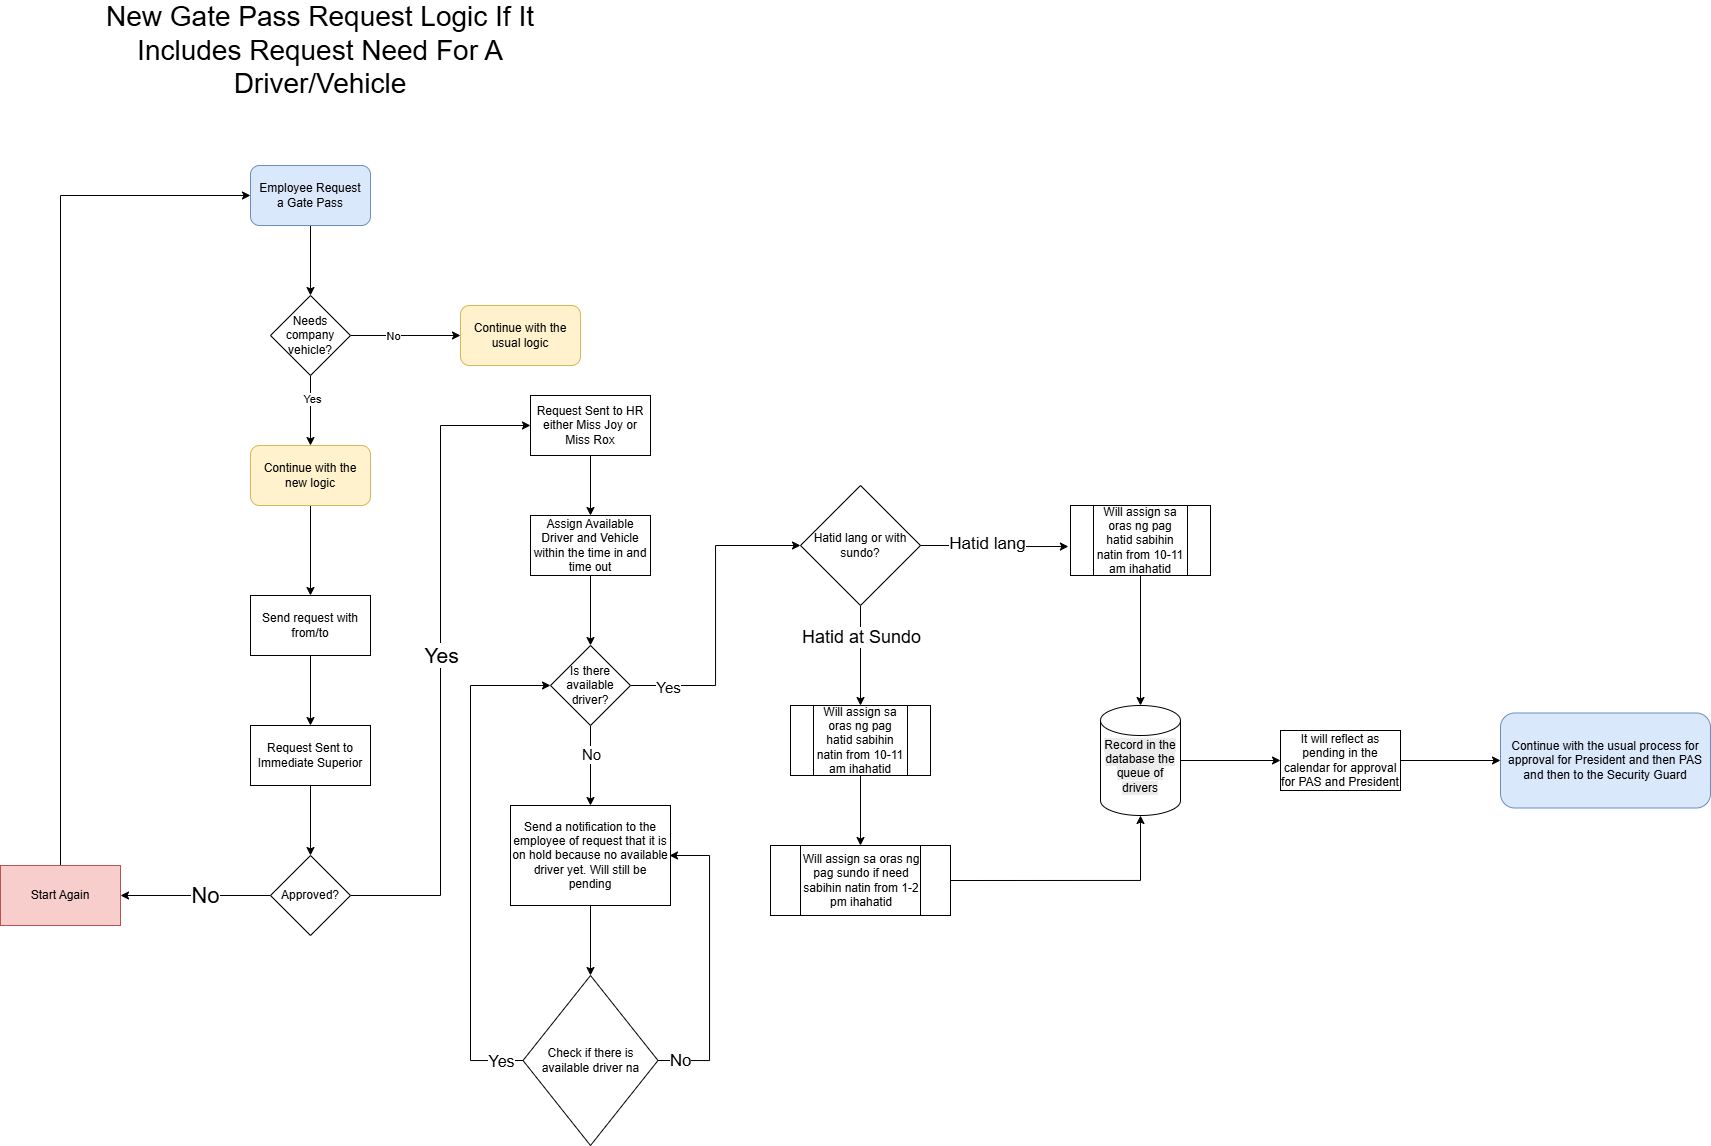

The diagram above was exported from draw.io. Its source (the exported page's mxGraphModel, read from the mxfile embedded in the PNG):
<mxGraphModel dx="1488" dy="782" grid="1" gridSize="10" guides="1" tooltips="1" connect="1" arrows="1" fold="1" page="0" pageScale="1" pageWidth="850" pageHeight="1100" math="0" shadow="0">
  <root>
    <mxCell id="0" />
    <mxCell id="1" parent="0" />
    <mxCell id="1ErV1Iexn7tGGg5V1tvy-1" parent="1" style="text;html=1;whiteSpace=wrap;strokeColor=none;fillColor=none;align=center;verticalAlign=middle;rounded=0;" value="&lt;font style=&quot;font-size: 28px;&quot;&gt;New Gate Pass Request Logic If It Includes Request Need For A Driver/Vehicle&lt;/font&gt;" vertex="1">
      <mxGeometry height="70" width="460" x="220" y="40" as="geometry" />
    </mxCell>
    <mxCell id="1ErV1Iexn7tGGg5V1tvy-5" edge="1" parent="1" source="1ErV1Iexn7tGGg5V1tvy-3" style="edgeStyle=orthogonalEdgeStyle;rounded=0;orthogonalLoop=1;jettySize=auto;html=1;" target="1ErV1Iexn7tGGg5V1tvy-4">
      <mxGeometry relative="1" as="geometry" />
    </mxCell>
    <mxCell id="1ErV1Iexn7tGGg5V1tvy-3" parent="1" style="rounded=1;whiteSpace=wrap;html=1;fillColor=#dae8fc;strokeColor=#6c8ebf;" value="Employee Request&lt;div&gt;a Gate Pass&lt;/div&gt;" vertex="1">
      <mxGeometry height="60" width="120" x="380" y="190" as="geometry" />
    </mxCell>
    <mxCell id="1ErV1Iexn7tGGg5V1tvy-6" edge="1" parent="1" source="1ErV1Iexn7tGGg5V1tvy-4" style="edgeStyle=orthogonalEdgeStyle;rounded=0;orthogonalLoop=1;jettySize=auto;html=1;" target="1ErV1Iexn7tGGg5V1tvy-7">
      <mxGeometry relative="1" as="geometry">
        <mxPoint x="530" y="360" as="targetPoint" />
      </mxGeometry>
    </mxCell>
    <mxCell id="1ErV1Iexn7tGGg5V1tvy-11" connectable="0" parent="1ErV1Iexn7tGGg5V1tvy-6" style="edgeLabel;html=1;align=center;verticalAlign=middle;resizable=0;points=[];" value="No" vertex="1">
      <mxGeometry relative="1" x="-0.2255" as="geometry">
        <mxPoint as="offset" />
      </mxGeometry>
    </mxCell>
    <mxCell id="1ErV1Iexn7tGGg5V1tvy-9" edge="1" parent="1" source="1ErV1Iexn7tGGg5V1tvy-4" style="edgeStyle=orthogonalEdgeStyle;rounded=0;orthogonalLoop=1;jettySize=auto;html=1;exitX=0.5;exitY=1;exitDx=0;exitDy=0;" target="1ErV1Iexn7tGGg5V1tvy-8">
      <mxGeometry relative="1" as="geometry" />
    </mxCell>
    <mxCell id="1ErV1Iexn7tGGg5V1tvy-10" connectable="0" parent="1ErV1Iexn7tGGg5V1tvy-9" style="edgeLabel;html=1;align=center;verticalAlign=middle;resizable=0;points=[];" value="Yes" vertex="1">
      <mxGeometry relative="1" x="-0.3486" y="1" as="geometry">
        <mxPoint as="offset" />
      </mxGeometry>
    </mxCell>
    <mxCell id="1ErV1Iexn7tGGg5V1tvy-4" parent="1" style="rhombus;whiteSpace=wrap;html=1;" value="Needs company vehicle?" vertex="1">
      <mxGeometry height="80" width="80" x="400" y="320" as="geometry" />
    </mxCell>
    <mxCell id="1ErV1Iexn7tGGg5V1tvy-7" parent="1" style="rounded=1;whiteSpace=wrap;html=1;fillColor=#fff2cc;strokeColor=#d6b656;" value="Continue with the usual logic" vertex="1">
      <mxGeometry height="60" width="120" x="590" y="330" as="geometry" />
    </mxCell>
    <mxCell id="1ErV1Iexn7tGGg5V1tvy-13" edge="1" parent="1" source="1ErV1Iexn7tGGg5V1tvy-8" style="edgeStyle=orthogonalEdgeStyle;rounded=0;orthogonalLoop=1;jettySize=auto;html=1;" target="1ErV1Iexn7tGGg5V1tvy-12">
      <mxGeometry relative="1" as="geometry" />
    </mxCell>
    <mxCell id="1ErV1Iexn7tGGg5V1tvy-8" parent="1" style="rounded=1;whiteSpace=wrap;html=1;fillColor=#fff2cc;strokeColor=#d6b656;" value="Continue with the new logic" vertex="1">
      <mxGeometry height="60" width="120" x="380" y="470" as="geometry" />
    </mxCell>
    <mxCell id="1ErV1Iexn7tGGg5V1tvy-15" edge="1" parent="1" source="1ErV1Iexn7tGGg5V1tvy-12" style="edgeStyle=orthogonalEdgeStyle;rounded=0;orthogonalLoop=1;jettySize=auto;html=1;" target="1ErV1Iexn7tGGg5V1tvy-14">
      <mxGeometry relative="1" as="geometry" />
    </mxCell>
    <mxCell id="1ErV1Iexn7tGGg5V1tvy-12" parent="1" style="rounded=0;whiteSpace=wrap;html=1;" value="Send request with from/to" vertex="1">
      <mxGeometry height="60" width="120" x="380" y="620" as="geometry" />
    </mxCell>
    <mxCell id="1ErV1Iexn7tGGg5V1tvy-17" edge="1" parent="1" source="1ErV1Iexn7tGGg5V1tvy-14" style="edgeStyle=orthogonalEdgeStyle;rounded=0;orthogonalLoop=1;jettySize=auto;html=1;entryX=0.5;entryY=0;entryDx=0;entryDy=0;" target="1ErV1Iexn7tGGg5V1tvy-18">
      <mxGeometry relative="1" as="geometry">
        <mxPoint x="440" y="880" as="targetPoint" />
      </mxGeometry>
    </mxCell>
    <mxCell id="1ErV1Iexn7tGGg5V1tvy-14" parent="1" style="rounded=0;whiteSpace=wrap;html=1;" value="Request Sent to Immediate Superior" vertex="1">
      <mxGeometry height="60" width="120" x="380" y="750" as="geometry" />
    </mxCell>
    <mxCell id="1ErV1Iexn7tGGg5V1tvy-21" edge="1" parent="1" source="1ErV1Iexn7tGGg5V1tvy-18" style="edgeStyle=orthogonalEdgeStyle;rounded=0;orthogonalLoop=1;jettySize=auto;html=1;entryX=1;entryY=0.5;entryDx=0;entryDy=0;" target="1ErV1Iexn7tGGg5V1tvy-22">
      <mxGeometry relative="1" as="geometry">
        <mxPoint x="244.8" y="920" as="targetPoint" />
      </mxGeometry>
    </mxCell>
    <mxCell id="1ErV1Iexn7tGGg5V1tvy-26" connectable="0" parent="1ErV1Iexn7tGGg5V1tvy-21" style="edgeLabel;html=1;align=center;verticalAlign=middle;resizable=0;points=[];fontSize=22;" value="No" vertex="1">
      <mxGeometry relative="1" x="-0.131" as="geometry">
        <mxPoint as="offset" />
      </mxGeometry>
    </mxCell>
    <mxCell id="1ErV1Iexn7tGGg5V1tvy-28" edge="1" parent="1" source="1ErV1Iexn7tGGg5V1tvy-18" style="edgeStyle=orthogonalEdgeStyle;rounded=0;orthogonalLoop=1;jettySize=auto;html=1;entryX=0;entryY=0.5;entryDx=0;entryDy=0;" target="1ErV1Iexn7tGGg5V1tvy-27">
      <mxGeometry relative="1" as="geometry">
        <Array as="points">
          <mxPoint x="570" y="920" />
          <mxPoint x="570" y="450" />
        </Array>
      </mxGeometry>
    </mxCell>
    <mxCell id="1ErV1Iexn7tGGg5V1tvy-40" connectable="0" parent="1ErV1Iexn7tGGg5V1tvy-28" style="edgeLabel;html=1;align=center;verticalAlign=middle;resizable=0;points=[];fontSize=21;" value="Yes" vertex="1">
      <mxGeometry relative="1" x="-0.1857" y="-2" as="geometry">
        <mxPoint x="-2" y="-66" as="offset" />
      </mxGeometry>
    </mxCell>
    <mxCell id="1ErV1Iexn7tGGg5V1tvy-18" parent="1" style="rhombus;whiteSpace=wrap;html=1;" value="Approved?" vertex="1">
      <mxGeometry height="80" width="80" x="400" y="880" as="geometry" />
    </mxCell>
    <mxCell id="1ErV1Iexn7tGGg5V1tvy-23" edge="1" parent="1" source="1ErV1Iexn7tGGg5V1tvy-22" style="edgeStyle=orthogonalEdgeStyle;rounded=0;orthogonalLoop=1;jettySize=auto;html=1;entryX=0;entryY=0.5;entryDx=0;entryDy=0;exitX=0.5;exitY=0;exitDx=0;exitDy=0;" target="1ErV1Iexn7tGGg5V1tvy-3">
      <mxGeometry relative="1" as="geometry">
        <mxPoint x="60" y="920" as="sourcePoint" />
        <mxPoint x="190" y="220" as="targetPoint" />
      </mxGeometry>
    </mxCell>
    <mxCell id="1ErV1Iexn7tGGg5V1tvy-22" parent="1" style="rounded=0;whiteSpace=wrap;html=1;fillColor=#f8cecc;strokeColor=#b85450;" value="Start Again" vertex="1">
      <mxGeometry height="60" width="120" x="130" y="890" as="geometry" />
    </mxCell>
    <mxCell id="1ErV1Iexn7tGGg5V1tvy-29" edge="1" parent="1" source="1ErV1Iexn7tGGg5V1tvy-27" style="edgeStyle=orthogonalEdgeStyle;rounded=0;orthogonalLoop=1;jettySize=auto;html=1;" target="1ErV1Iexn7tGGg5V1tvy-30">
      <mxGeometry relative="1" as="geometry">
        <Array as="points" />
        <mxPoint x="720" y="529.9999999999998" as="targetPoint" />
      </mxGeometry>
    </mxCell>
    <mxCell id="1ErV1Iexn7tGGg5V1tvy-27" parent="1" style="rounded=0;whiteSpace=wrap;html=1;" value="Request Sent to HR either Miss Joy or Miss Rox" vertex="1">
      <mxGeometry height="60" width="120" x="660" y="420" as="geometry" />
    </mxCell>
    <mxCell id="1ErV1Iexn7tGGg5V1tvy-33" edge="1" parent="1" source="1ErV1Iexn7tGGg5V1tvy-30" style="edgeStyle=orthogonalEdgeStyle;rounded=0;orthogonalLoop=1;jettySize=auto;html=1;exitX=0.5;exitY=1;exitDx=0;exitDy=0;entryX=0.5;entryY=0;entryDx=0;entryDy=0;" target="1ErV1Iexn7tGGg5V1tvy-56">
      <mxGeometry relative="1" as="geometry">
        <mxPoint x="720" y="650" as="targetPoint" />
      </mxGeometry>
    </mxCell>
    <mxCell id="1ErV1Iexn7tGGg5V1tvy-30" parent="1" style="rounded=0;whiteSpace=wrap;html=1;" value="Assign Available Driver and Vehicle within the time in and time out" vertex="1">
      <mxGeometry height="60" width="120" x="660" y="540" as="geometry" />
    </mxCell>
    <mxCell id="1ErV1Iexn7tGGg5V1tvy-47" edge="1" parent="1" source="1ErV1Iexn7tGGg5V1tvy-56" style="edgeStyle=orthogonalEdgeStyle;rounded=0;orthogonalLoop=1;jettySize=auto;html=1;entryX=0;entryY=0.5;entryDx=0;entryDy=0;exitX=1;exitY=0.5;exitDx=0;exitDy=0;" target="1ErV1Iexn7tGGg5V1tvy-46">
      <mxGeometry relative="1" as="geometry">
        <mxPoint x="780" y="710" as="sourcePoint" />
      </mxGeometry>
    </mxCell>
    <mxCell id="1ErV1Iexn7tGGg5V1tvy-57" connectable="0" parent="1ErV1Iexn7tGGg5V1tvy-47" style="edgeLabel;html=1;align=center;verticalAlign=middle;resizable=0;points=[];fontSize=15;" value="Yes" vertex="1">
      <mxGeometry relative="1" x="-0.7584" y="-1" as="geometry">
        <mxPoint as="offset" />
      </mxGeometry>
    </mxCell>
    <mxCell id="1ErV1Iexn7tGGg5V1tvy-71" edge="1" parent="1" source="1ErV1Iexn7tGGg5V1tvy-34" style="edgeStyle=orthogonalEdgeStyle;rounded=0;orthogonalLoop=1;jettySize=auto;html=1;exitX=0.5;exitY=1;exitDx=0;exitDy=0;" target="1ErV1Iexn7tGGg5V1tvy-69">
      <mxGeometry relative="1" as="geometry" />
    </mxCell>
    <mxCell id="1ErV1Iexn7tGGg5V1tvy-34" parent="1" style="shape=process;whiteSpace=wrap;html=1;backgroundOutline=1;size=0.16666666666666666;" value="Will assign sa oras ng pag hatid sabihin natin from 10-11 am ihahatid" vertex="1">
      <mxGeometry height="70" width="140" x="1200" y="530" as="geometry" />
    </mxCell>
    <mxCell id="1ErV1Iexn7tGGg5V1tvy-70" edge="1" parent="1" source="1ErV1Iexn7tGGg5V1tvy-37" style="edgeStyle=orthogonalEdgeStyle;rounded=0;orthogonalLoop=1;jettySize=auto;html=1;exitX=1;exitY=0.5;exitDx=0;exitDy=0;" target="1ErV1Iexn7tGGg5V1tvy-69">
      <mxGeometry relative="1" as="geometry" />
    </mxCell>
    <mxCell id="1ErV1Iexn7tGGg5V1tvy-37" parent="1" style="shape=process;whiteSpace=wrap;html=1;backgroundOutline=1;size=0.16666666666666666;" value="Will assign sa oras ng pag sundo if need sabihin natin from 1-2 pm ihahatid" vertex="1">
      <mxGeometry height="70" width="180" x="900" y="870" as="geometry" />
    </mxCell>
    <mxCell id="1ErV1Iexn7tGGg5V1tvy-49" edge="1" parent="1" source="1ErV1Iexn7tGGg5V1tvy-46" style="edgeStyle=orthogonalEdgeStyle;rounded=0;orthogonalLoop=1;jettySize=auto;html=1;entryX=0.5;entryY=0;entryDx=0;entryDy=0;" target="1ErV1Iexn7tGGg5V1tvy-48">
      <mxGeometry relative="1" as="geometry" />
    </mxCell>
    <mxCell id="1ErV1Iexn7tGGg5V1tvy-51" connectable="0" parent="1ErV1Iexn7tGGg5V1tvy-49" style="edgeLabel;html=1;align=center;verticalAlign=middle;resizable=0;points=[];fontSize=18;" value="Hatid at Sundo" vertex="1">
      <mxGeometry relative="1" x="-0.3633" as="geometry">
        <mxPoint as="offset" />
      </mxGeometry>
    </mxCell>
    <mxCell id="1ErV1Iexn7tGGg5V1tvy-46" parent="1" style="rhombus;whiteSpace=wrap;html=1;" value="Hatid lang or with sundo?" vertex="1">
      <mxGeometry height="120" width="120" x="930" y="510" as="geometry" />
    </mxCell>
    <mxCell id="1ErV1Iexn7tGGg5V1tvy-50" edge="1" parent="1" source="1ErV1Iexn7tGGg5V1tvy-48" style="edgeStyle=orthogonalEdgeStyle;rounded=0;orthogonalLoop=1;jettySize=auto;html=1;entryX=0.5;entryY=0;entryDx=0;entryDy=0;" target="1ErV1Iexn7tGGg5V1tvy-37">
      <mxGeometry relative="1" as="geometry" />
    </mxCell>
    <mxCell id="1ErV1Iexn7tGGg5V1tvy-48" parent="1" style="shape=process;whiteSpace=wrap;html=1;backgroundOutline=1;size=0.16666666666666666;" value="Will assign sa oras ng pag hatid sabihin natin from 10-11 am ihahatid" vertex="1">
      <mxGeometry height="70" width="140" x="920" y="730" as="geometry" />
    </mxCell>
    <mxCell id="1ErV1Iexn7tGGg5V1tvy-52" edge="1" parent="1" source="1ErV1Iexn7tGGg5V1tvy-46" style="edgeStyle=orthogonalEdgeStyle;rounded=0;orthogonalLoop=1;jettySize=auto;html=1;entryX=-0.015;entryY=0.586;entryDx=0;entryDy=0;entryPerimeter=0;" target="1ErV1Iexn7tGGg5V1tvy-34">
      <mxGeometry relative="1" as="geometry" />
    </mxCell>
    <mxCell id="1ErV1Iexn7tGGg5V1tvy-53" connectable="0" parent="1ErV1Iexn7tGGg5V1tvy-52" style="edgeLabel;html=1;align=center;verticalAlign=middle;resizable=0;points=[];fontSize=17;" value="Hatid lang" vertex="1">
      <mxGeometry relative="1" x="-0.1114" y="2" as="geometry">
        <mxPoint as="offset" />
      </mxGeometry>
    </mxCell>
    <mxCell id="1ErV1Iexn7tGGg5V1tvy-74" edge="1" parent="1" source="1ErV1Iexn7tGGg5V1tvy-54" style="edgeStyle=orthogonalEdgeStyle;rounded=0;orthogonalLoop=1;jettySize=auto;html=1;entryX=0;entryY=0.5;entryDx=0;entryDy=0;" target="1ErV1Iexn7tGGg5V1tvy-73">
      <mxGeometry relative="1" as="geometry" />
    </mxCell>
    <mxCell id="1ErV1Iexn7tGGg5V1tvy-54" parent="1" style="rounded=0;whiteSpace=wrap;html=1;" value="It will reflect as pending in the calendar for approval for PAS and President" vertex="1">
      <mxGeometry height="60" width="120" x="1410" y="755" as="geometry" />
    </mxCell>
    <mxCell id="1ErV1Iexn7tGGg5V1tvy-58" edge="1" parent="1" source="1ErV1Iexn7tGGg5V1tvy-56" style="edgeStyle=orthogonalEdgeStyle;rounded=0;orthogonalLoop=1;jettySize=auto;html=1;exitX=0.5;exitY=1;exitDx=0;exitDy=0;entryX=0.5;entryY=0;entryDx=0;entryDy=0;" target="1ErV1Iexn7tGGg5V1tvy-61">
      <mxGeometry relative="1" as="geometry">
        <mxPoint x="719.6666666666665" y="810" as="targetPoint" />
      </mxGeometry>
    </mxCell>
    <mxCell id="1ErV1Iexn7tGGg5V1tvy-59" connectable="0" parent="1ErV1Iexn7tGGg5V1tvy-58" style="edgeLabel;html=1;align=center;verticalAlign=middle;resizable=0;points=[];fontSize=15;" value="No" vertex="1">
      <mxGeometry relative="1" x="-0.1903" y="-3" as="geometry">
        <mxPoint x="3" y="-4" as="offset" />
      </mxGeometry>
    </mxCell>
    <mxCell id="1ErV1Iexn7tGGg5V1tvy-56" parent="1" style="rhombus;whiteSpace=wrap;html=1;" value="Is there available driver?" vertex="1">
      <mxGeometry height="80" width="80" x="680" y="670" as="geometry" />
    </mxCell>
    <mxCell id="1ErV1Iexn7tGGg5V1tvy-63" edge="1" parent="1" source="1ErV1Iexn7tGGg5V1tvy-61" style="edgeStyle=orthogonalEdgeStyle;rounded=0;orthogonalLoop=1;jettySize=auto;html=1;" target="1ErV1Iexn7tGGg5V1tvy-64">
      <mxGeometry relative="1" as="geometry">
        <mxPoint x="720" y="970" as="targetPoint" />
      </mxGeometry>
    </mxCell>
    <mxCell id="1ErV1Iexn7tGGg5V1tvy-61" parent="1" style="rounded=0;whiteSpace=wrap;html=1;" value="Send a notification to the employee of request that it is on hold because no available driver yet. Will still be pending" vertex="1">
      <mxGeometry height="100" width="160" x="640" y="830" as="geometry" />
    </mxCell>
    <mxCell id="1ErV1Iexn7tGGg5V1tvy-65" edge="1" parent="1" source="1ErV1Iexn7tGGg5V1tvy-64" style="edgeStyle=orthogonalEdgeStyle;rounded=0;orthogonalLoop=1;jettySize=auto;html=1;exitX=0;exitY=0.5;exitDx=0;exitDy=0;" target="1ErV1Iexn7tGGg5V1tvy-56">
      <mxGeometry relative="1" as="geometry">
        <Array as="points">
          <mxPoint x="600" y="1085" />
          <mxPoint x="600" y="710" />
        </Array>
      </mxGeometry>
    </mxCell>
    <mxCell id="1ErV1Iexn7tGGg5V1tvy-66" connectable="0" parent="1ErV1Iexn7tGGg5V1tvy-65" style="edgeLabel;html=1;align=center;verticalAlign=middle;resizable=0;points=[];fontSize=16;" value="Yes" vertex="1">
      <mxGeometry relative="1" x="-0.8346" y="-2" as="geometry">
        <mxPoint x="20" y="2" as="offset" />
      </mxGeometry>
    </mxCell>
    <mxCell id="1ErV1Iexn7tGGg5V1tvy-67" edge="1" parent="1" style="edgeStyle=orthogonalEdgeStyle;rounded=0;orthogonalLoop=1;jettySize=auto;html=1;exitX=1;exitY=0.5;exitDx=0;exitDy=0;entryX=1;entryY=0.5;entryDx=0;entryDy=0;">
      <mxGeometry relative="1" as="geometry">
        <Array as="points">
          <mxPoint x="839" y="1085" />
          <mxPoint x="839" y="880" />
        </Array>
        <mxPoint x="786.5" y="1085" as="sourcePoint" />
        <mxPoint x="799" y="880" as="targetPoint" />
      </mxGeometry>
    </mxCell>
    <mxCell id="1ErV1Iexn7tGGg5V1tvy-68" connectable="0" parent="1ErV1Iexn7tGGg5V1tvy-67" style="edgeLabel;html=1;align=center;verticalAlign=middle;resizable=0;points=[];fontSize=17;" value="No" vertex="1">
      <mxGeometry relative="1" x="-0.7251" y="-1" as="geometry">
        <mxPoint x="-18" y="-1" as="offset" />
      </mxGeometry>
    </mxCell>
    <mxCell id="1ErV1Iexn7tGGg5V1tvy-64" parent="1" style="rhombus;whiteSpace=wrap;html=1;" value="Check if there is available driver na" vertex="1">
      <mxGeometry height="170" width="135" x="652.5" y="1000" as="geometry" />
    </mxCell>
    <mxCell id="1ErV1Iexn7tGGg5V1tvy-69" parent="1" style="shape=cylinder3;whiteSpace=wrap;html=1;boundedLbl=1;backgroundOutline=1;size=15;" value="&#10;&lt;span style=&quot;color: rgb(0, 0, 0); font-family: Helvetica; font-size: 12px; font-style: normal; font-variant-ligatures: normal; font-variant-caps: normal; font-weight: 400; letter-spacing: normal; orphans: 2; text-align: center; text-indent: 0px; text-transform: none; widows: 2; word-spacing: 0px; -webkit-text-stroke-width: 0px; white-space: normal; background-color: rgb(236, 236, 236); text-decoration-thickness: initial; text-decoration-style: initial; text-decoration-color: initial; display: inline !important; float: none;&quot;&gt;Record in the database the queue of drivers&lt;/span&gt;&#10;&#10;" vertex="1">
      <mxGeometry height="110" width="80" x="1230" y="730" as="geometry" />
    </mxCell>
    <mxCell id="1ErV1Iexn7tGGg5V1tvy-72" edge="1" parent="1" source="1ErV1Iexn7tGGg5V1tvy-69" style="edgeStyle=orthogonalEdgeStyle;rounded=0;orthogonalLoop=1;jettySize=auto;html=1;entryX=0;entryY=0.5;entryDx=0;entryDy=0;" target="1ErV1Iexn7tGGg5V1tvy-54">
      <mxGeometry relative="1" as="geometry">
        <mxPoint x="1380" y="790" as="targetPoint" />
      </mxGeometry>
    </mxCell>
    <mxCell id="1ErV1Iexn7tGGg5V1tvy-73" parent="1" style="rounded=1;whiteSpace=wrap;html=1;fillColor=#dae8fc;strokeColor=#6c8ebf;" value="Continue with the usual process for approval for President and then PAS and then to the Security Guard" vertex="1">
      <mxGeometry height="95" width="210" x="1630" y="737.5" as="geometry" />
    </mxCell>
  </root>
</mxGraphModel>